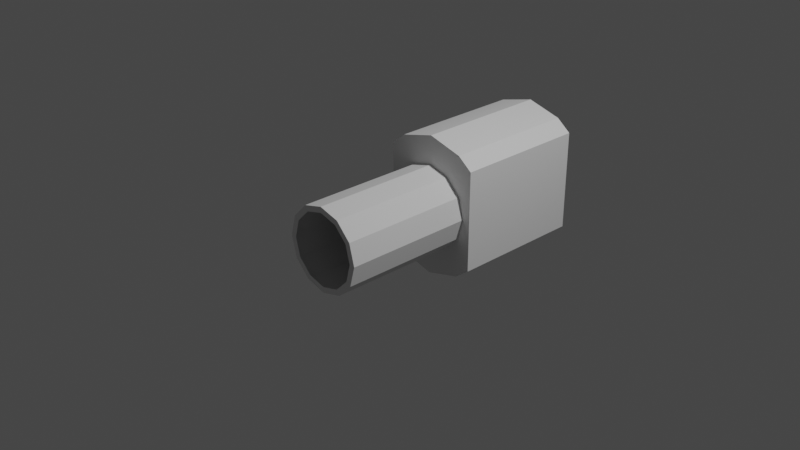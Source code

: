 # Source: sspx-utility-1875-1-iva.blend  (saved by Blender 3.1.7; exported with 4.5.12 LTS)
import bpy
from mathutils import Matrix  # noqa: F401  (used for matrix-valued properties, if any)

bpy.ops.wm.read_factory_settings(use_empty=True)
scene = bpy.context.scene
scene.name = 'Scene'

# ---- collections
col_collection = bpy.data.collections.new('Collection'); scene.collection.children.link(col_collection)

# ---- world
world_world = bpy.data.worlds.new('World'); scene.world = world_world
world_world.use_nodes = True; world_world.node_tree.nodes.clear()
_N = world_world.node_tree.nodes; _L = world_world.node_tree.links
n0 = _N.new('ShaderNodeOutputWorld'); n0.name = 'World Output'; n0.location = (300, 300)
n1 = _N.new('ShaderNodeBackground'); n1.name = 'Background'; n1.location = (10, 300)
n1.inputs[0].default_value = (0.05088, 0.05088, 0.05088, 1.0)
_L.new(n1.outputs[0], n0.inputs[0])
n0.is_active_output = True
world_world.color = (0.05088, 0.05088, 0.05088)
world_world.use_sun_shadow = False
world_world.sun_shadow_jitter_overblur = 0.0

# ---- cameras
cam_camera = bpy.data.cameras.new('Camera')
cam_camera.clip_end = 100.0
cam_camera.ortho_scale = 7.314

# ---- lights
light_light = bpy.data.lights.new('Light', 'POINT')
light_light.transmission_factor = 0.0
light_light.energy = 1000.0
light_light.shadow_soft_size = 0.1
light_light.shadow_maximum_resolution = 0.006
light_light.use_absolute_resolution = True

# ---- meshes
me_cylinder = bpy.data.meshes.new('Cylinder')
me_cylinder.from_pydata([(-1.462e-08, 0.4412, 0.465), (-1.362e-08, -1.012, 0.4003), (0.2325, 0.4412, 0.4027), (0.2002, -1.012, 0.3467), (0.4027, 0.4412, 0.2325), (0.3467, -1.012, 0.2002), (0.465, 0.4412, 3.986e-09), (0.4003, -1.012, -4.646e-08), (0.4027, 0.4412, -0.2325), (0.3467, -1.012, -0.2002), (0.2325, 0.4412, -0.4027), (0.2002, -1.012, -0.3467), (-5.527e-08, 0.4412, -0.465), (-5.227e-08, -1.012, -0.4003), (-0.2325, 0.4412, -0.4027), (-0.2002, -1.012, -0.3467), (-0.4027, 0.4412, -0.2325), (-0.3467, -1.012, -0.2002), (-0.465, 0.4412, 5.942e-08), (-0.4003, -1.012, 1.992e-09), (-0.4027, 0.4412, 0.2325), (-0.3467, -1.012, 0.2002), (-0.2325, 0.4412, 0.4027), (-0.2002, -1.012, 0.3467), (1.001e-09, 0.4412, 0.7858), (0.3929, 0.4412, 0.6805), (0.5565, 0.4412, 0.5549), (0.5565, 0.4412, -1.039e-08), (0.5565, 0.4412, -0.5557), (0.3929, 0.4412, -0.6805), (-6.769e-08, 0.4412, -0.7858), (-0.3929, 0.4412, -0.6805), (-0.5567, 0.4412, -0.5557), (-0.5567, 0.4412, 8.327e-08), (-0.5567, 0.4412, 0.5549), (-0.3929, 0.4412, 0.6805), (-2.845e-08, 1.967, 0.4039), (0.202, 1.967, 0.3498), (0.3498, 1.967, 0.202), (0.4039, 1.967, 5.075e-09), (0.3498, 1.967, -0.202), (0.202, 1.967, -0.3498), (-6.308e-08, 1.967, -0.4039), (-0.202, 1.967, -0.3498), (-0.3498, 1.967, -0.202), (-0.4039, 1.967, 5.309e-08), (-0.3498, 1.967, 0.202), (-0.202, 1.967, 0.3498), (1.001e-09, 1.967, 0.7858), (0.3929, 1.967, 0.6805), (0.5565, 1.967, 0.5549), (0.5565, 1.967, -1.039e-08), (0.5565, 1.967, -0.5557), (0.3929, 1.967, -0.6805), (-6.769e-08, 1.967, -0.7858), (-0.3929, 1.967, -0.6805), (-0.5567, 1.967, -0.5557), (-0.5567, 1.967, 8.327e-08), (-0.5567, 1.967, 0.5549), (-0.3929, 1.967, 0.6805), (0.2325, -1.012, 0.4027), (-1.462e-08, -1.012, 0.465), (0.4027, -1.012, 0.2325), (0.465, -1.012, -5.144e-08), (0.4027, -1.012, -0.2325), (0.2325, -1.012, -0.4027), (-5.527e-08, -1.012, -0.465), (-0.2325, -1.012, -0.4027), (-0.4027, -1.012, -0.2325), (-0.465, -1.012, 3.986e-09), (-0.4027, -1.012, 0.2325), (-0.2325, -1.012, 0.4027)], [], [(0, 2, 60, 61), (2, 4, 62, 60), (4, 6, 63, 62), (6, 8, 64, 63), (8, 10, 65, 64), (10, 12, 66, 65), (12, 14, 67, 66), (14, 16, 68, 67), (16, 18, 69, 68), (18, 20, 70, 69), (20, 22, 71, 70), (22, 0, 61, 71), (8, 28, 29, 10), (28, 52, 53, 29), (6, 27, 28, 8), (22, 35, 24, 0), (0, 24, 25, 2), (4, 26, 27, 6), (20, 34, 35, 22), (2, 25, 26, 4), (18, 33, 34, 20), (16, 32, 33, 18), (14, 31, 32, 16), (12, 30, 31, 14), (10, 29, 30, 12), (35, 59, 48, 24), (25, 49, 50, 26), (32, 56, 57, 33), (29, 53, 54, 30), (26, 50, 51, 27), (33, 57, 58, 34), (30, 54, 55, 31), (27, 51, 52, 28), (34, 58, 59, 35), (24, 48, 49, 25), (31, 55, 56, 32), (37, 49, 48, 36), (38, 50, 49, 37), (39, 51, 50, 38), (40, 52, 51, 39), (41, 53, 52, 40), (42, 54, 53, 41), (43, 55, 54, 42), (44, 56, 55, 43), (45, 57, 56, 44), (46, 58, 57, 45), (47, 59, 58, 46), (36, 48, 59, 47), (1, 61, 60, 3), (3, 60, 62, 5), (5, 62, 63, 7), (7, 63, 64, 9), (9, 64, 65, 11), (11, 65, 66, 13), (13, 66, 67, 15), (15, 67, 68, 17), (17, 68, 69, 19), (19, 69, 70, 21), (21, 70, 71, 23), (23, 71, 61, 1)])
_uv = me_cylinder.uv_layers.new(name='UVMap')
_uv.uv.foreach_set('vector', [1.0, 0.5, 0.9167, 0.5, 0.9167, 1.0, 1.0, 1.0, 0.9167, 0.5, 0.8333, 0.5, 0.8333, 1.0, 0.9167, 1.0, 0.8333, 0.5, 0.75, 0.5, 0.75, 1.0, 0.8333, 1.0, 0.75, 0.5, 0.6667, 0.5, 0.6667, 1.0, 0.75, 1.0, 0.6667, 0.5, 0.5833, 0.5, 0.5833, 1.0, 0.6667, 1.0, 0.5833, 0.5, 0.5, 0.5, 0.5, 1.0, 0.5833, 1.0, 0.5, 0.5, 0.4167, 0.5, 0.4167, 1.0, 0.5, 1.0, 0.4167, 0.5, 0.3333, 0.5, 0.3333, 1.0, 0.4167, 1.0, 0.3333, 0.5, 0.25, 0.5, 0.25, 1.0, 0.3333, 1.0, 0.25, 0.5, 0.1667, 0.5, 0.1667, 1.0, 0.25, 1.0, 0.1667, 0.5, 0.08333, 0.5, 0.08333, 1.0, 0.1667, 1.0, 0.08333, 0.5, 7.451e-08, 0.5, 7.451e-08, 1.0, 0.08333, 1.0, 0.6667, 0.5, 0.6306, 0.5, 0.5833, 0.5, 0.5833, 0.5, 0.6306, 0.5, 0.6306, 0.5, 0.5833, 0.5, 0.5833, 0.5, 0.75, 0.5, 0.75, 0.5, 0.6306, 0.5, 0.6667, 0.5, 0.08333, 0.5, 0.08333, 0.5, 7.451e-08, 0.5, 7.451e-08, 0.5, 1.0, 0.5, 1.0, 0.5, 0.9167, 0.5, 0.9167, 0.5, 0.8333, 0.5, 0.8692, 0.5, 0.75, 0.5, 0.75, 0.5, 0.1667, 0.5, 0.1308, 0.5, 0.08333, 0.5, 0.08333, 0.5, 0.9167, 0.5, 0.9167, 0.5, 0.8692, 0.5, 0.8333, 0.5, 0.25, 0.5, 0.25, 0.5, 0.1308, 0.5, 0.1667, 0.5, 0.3333, 0.5, 0.3694, 0.5, 0.25, 0.5, 0.25, 0.5, 0.4167, 0.5, 0.4167, 0.5, 0.3694, 0.5, 0.3333, 0.5, 0.5, 0.5, 0.5, 0.5, 0.4167, 0.5, 0.4167, 0.5, 0.5833, 0.5, 0.5833, 0.5, 0.5, 0.5, 0.5, 0.5, 0.08333, 0.5, 0.08333, 0.5, 7.451e-08, 0.5, 7.451e-08, 0.5, 0.9167, 0.5, 0.9167, 0.5, 0.8692, 0.5, 0.8692, 0.5, 0.3694, 0.5, 0.3694, 0.5, 0.25, 0.5, 0.25, 0.5, 0.5833, 0.5, 0.5833, 0.5, 0.5, 0.5, 0.5, 0.5, 0.8692, 0.5, 0.8692, 0.5, 0.75, 0.5, 0.75, 0.5, 0.25, 0.5, 0.25, 0.5, 0.1308, 0.5, 0.1308, 0.5, 0.5, 0.5, 0.5, 0.5, 0.4167, 0.5, 0.4167, 0.5, 0.75, 0.5, 0.75, 0.5, 0.6306, 0.5, 0.6306, 0.5, 0.1308, 0.5, 0.1308, 0.5, 0.08333, 0.5, 0.08333, 0.5, 1.0, 0.5, 1.0, 0.5, 0.9167, 0.5, 0.9167, 0.5, 0.4167, 0.5, 0.4167, 0.5, 0.3694, 0.5, 0.3694, 0.5, 0.8609, 0.4421, 0.87, 0.4578, 0.75, 0.49, 0.75, 0.4719, 0.9421, 0.3609, 0.92, 0.4078, 0.87, 0.4578, 0.8609, 0.4421, 0.9719, 0.25, 0.99, 0.25, 0.92, 0.4078, 0.9421, 0.3609, 0.9421, 0.1391, 0.9198, 0.09196, 0.99, 0.25, 0.9719, 0.25, 0.8609, 0.05786, 0.87, 0.04215, 0.9198, 0.09196, 0.9421, 0.1391, 0.75, 0.02813, 0.75, 0.01, 0.87, 0.04215, 0.8609, 0.05786, 0.6391, 0.05786, 0.63, 0.04215, 0.75, 0.01, 0.75, 0.02813, 0.5579, 0.1391, 0.5802, 0.09196, 0.63, 0.04215, 0.6391, 0.05786, 0.5281, 0.25, 0.51, 0.25, 0.5802, 0.09196, 0.5579, 0.1391, 0.5579, 0.3609, 0.58, 0.4078, 0.51, 0.25, 0.5281, 0.25, 0.6391, 0.4421, 0.63, 0.4578, 0.58, 0.4078, 0.5579, 0.3609, 0.75, 0.4719, 0.75, 0.49, 0.63, 0.4578, 0.6391, 0.4421, 0.25, 0.4566, 0.25, 0.49, 0.37, 0.4578, 0.3533, 0.429, 0.3533, 0.429, 0.37, 0.4578, 0.4578, 0.37, 0.429, 0.3533, 0.429, 0.3533, 0.4578, 0.37, 0.49, 0.25, 0.4566, 0.25, 0.4566, 0.25, 0.49, 0.25, 0.4578, 0.13, 0.429, 0.1467, 0.429, 0.1467, 0.4578, 0.13, 0.37, 0.04215, 0.3533, 0.07105, 0.3533, 0.07105, 0.37, 0.04215, 0.25, 0.01, 0.25, 0.04336, 0.25, 0.04336, 0.25, 0.01, 0.13, 0.04215, 0.1467, 0.07105, 0.1467, 0.07105, 0.13, 0.04215, 0.04215, 0.13, 0.07105, 0.1467, 0.07105, 0.1467, 0.04215, 0.13, 0.01, 0.25, 0.04336, 0.25, 0.04336, 0.25, 0.01, 0.25, 0.04215, 0.37, 0.07105, 0.3533, 0.07105, 0.3533, 0.04215, 0.37, 0.13, 0.4578, 0.1467, 0.429, 0.1467, 0.429, 0.13, 0.4578, 0.25, 0.49, 0.25, 0.4566])
me_cylinder.use_remesh_fix_poles = True
me_cylinder.use_remesh_preserve_attributes = False
me_cylinder.update()

# ---- objects
ob_light = bpy.data.objects.new('Light', light_light)
ob_camera = bpy.data.objects.new('Camera', cam_camera)
ob_freeiva = bpy.data.objects.new('FreeIva', None)
ob_nf_htch_iva_basic = bpy.data.objects.new('NF_HTCH_IVA_Basic', None)
ob_nf_htch_iva_basic_001 = bpy.data.objects.new('NF_HTCH_IVA_Basic.001', None)
ob_shellcollider = bpy.data.objects.new('shellCollider', me_cylinder)

# ---- transforms, parenting, visibility, modifiers, constraints
ob_light.location = (4.076, 1.005, 5.904)
ob_light.rotation_euler = (0.6503, 0.05522, 1.866)
ob_light.lock_rotations_4d = False
ob_light.empty_display_type = 'ARROWS'
ob_light.color = (0.0, 0.0, 0.0, 0.0)
ob_light.lineart.crease_threshold = 0.0
ob_camera.location = (7.359, -6.926, 4.958)
ob_camera.rotation_euler = (1.109, 0.0, 0.8149)
ob_camera.lock_rotations_4d = False
ob_camera.empty_display_type = 'ARROWS'
ob_camera.color = (0.0, 0.0, 0.0, 0.0)
ob_camera.display_type = 'WIRE'
ob_camera.lineart.crease_threshold = 0.0
ob_freeiva.location = (0.0, 0.0, 0.0)
ob_freeiva.rotation_mode = 'QUATERNION'
ob_freeiva.rotation_quaternion = (1.0, 0.0, 0.0, 0.0)
ob_nf_htch_iva_basic.location = (0.0, 1.943, 0.0)
ob_nf_htch_iva_basic.rotation_mode = 'QUATERNION'
ob_nf_htch_iva_basic.rotation_quaternion = (0.7071, 0.7071, 0.0, 0.0)
ob_nf_htch_iva_basic_001.location = (0.0, -0.981, 0.0)
ob_nf_htch_iva_basic_001.rotation_mode = 'QUATERNION'
ob_nf_htch_iva_basic_001.rotation_quaternion = (0.7071, -0.7071, 0.0, 0.0)
ob_shellcollider.parent = ob_freeiva
ob_shellcollider.location = (0.0, 0.0, 0.0)

# ---- collection membership
col_collection.objects.link(ob_light)
col_collection.objects.link(ob_camera)
col_collection.objects.link(ob_freeiva)
col_collection.objects.link(ob_nf_htch_iva_basic)
col_collection.objects.link(ob_nf_htch_iva_basic_001)
col_collection.objects.link(ob_shellcollider)

# ---- scene / render settings (as saved in the file)
scene.camera = ob_camera
scene.frame_start = 1; scene.frame_end = 250; scene.frame_set(0)
scene.render.engine = 'BLENDER_EEVEE_NEXT'
scene.cycles.sampling_pattern = 'TABULATED_SOBOL'
scene.cycles.use_light_tree = False
scene.view_settings.view_transform = 'Filmic'
bpy.context.view_layer.update()
